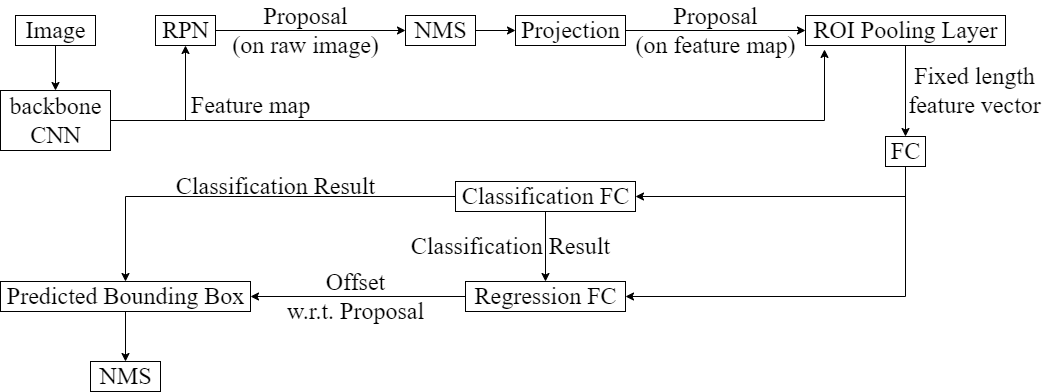

The diagram above was exported from draw.io. Its source (the exported page's mxGraphModel, read from the mxfile embedded in the PNG):
<mxGraphModel dx="1102" dy="874" grid="1" gridSize="10" guides="1" tooltips="1" connect="1" arrows="1" fold="1" page="1" pageScale="1" pageWidth="1654" pageHeight="1169" math="0" shadow="0">
  <root>
    <mxCell id="0" />
    <mxCell id="1" parent="0" />
    <mxCell id="dqKLh20y2hJeS3vKVzkE-34" style="edgeStyle=orthogonalEdgeStyle;rounded=0;orthogonalLoop=1;jettySize=auto;html=1;fontFamily=Times New Roman;fontSize=24;" parent="1" source="dqKLh20y2hJeS3vKVzkE-1" target="dqKLh20y2hJeS3vKVzkE-7" edge="1">
      <mxGeometry relative="1" as="geometry" />
    </mxCell>
    <mxCell id="dqKLh20y2hJeS3vKVzkE-1" value="Image" style="text;html=1;align=center;verticalAlign=middle;resizable=0;points=[];autosize=1;strokeColor=default;fillColor=none;fontFamily=Times New Roman;fontSize=24;" parent="1" vertex="1">
      <mxGeometry x="240" y="265" width="80" height="30" as="geometry" />
    </mxCell>
    <mxCell id="dqKLh20y2hJeS3vKVzkE-5" style="edgeStyle=orthogonalEdgeStyle;rounded=0;orthogonalLoop=1;jettySize=auto;html=1;fontFamily=Times New Roman;fontSize=24;" parent="1" source="dqKLh20y2hJeS3vKVzkE-2" target="CXRKg8g3bruco6gXQWsf-3" edge="1">
      <mxGeometry relative="1" as="geometry" />
    </mxCell>
    <mxCell id="dqKLh20y2hJeS3vKVzkE-2" value="RPN" style="text;html=1;align=center;verticalAlign=middle;resizable=0;points=[];autosize=1;strokeColor=default;fillColor=none;fontSize=24;fontFamily=Times New Roman;" parent="1" vertex="1">
      <mxGeometry x="380" y="265" width="60" height="30" as="geometry" />
    </mxCell>
    <mxCell id="dqKLh20y2hJeS3vKVzkE-32" style="edgeStyle=orthogonalEdgeStyle;rounded=0;orthogonalLoop=1;jettySize=auto;html=1;fontFamily=Times New Roman;fontSize=24;" parent="1" source="dqKLh20y2hJeS3vKVzkE-4" target="dqKLh20y2hJeS3vKVzkE-31" edge="1">
      <mxGeometry relative="1" as="geometry">
        <mxPoint x="830" y="280" as="sourcePoint" />
      </mxGeometry>
    </mxCell>
    <mxCell id="dqKLh20y2hJeS3vKVzkE-4" value="Projection" style="text;html=1;align=center;verticalAlign=middle;resizable=0;points=[];autosize=1;strokeColor=default;fillColor=none;fontSize=24;fontFamily=Times New Roman;" parent="1" vertex="1">
      <mxGeometry x="740" y="265" width="110" height="30" as="geometry" />
    </mxCell>
    <mxCell id="dqKLh20y2hJeS3vKVzkE-6" value="Proposal&lt;br&gt;(on raw image)" style="text;html=1;align=center;verticalAlign=middle;resizable=0;points=[];autosize=1;strokeColor=none;fillColor=none;fontSize=24;fontFamily=Times New Roman;" parent="1" vertex="1">
      <mxGeometry x="450" y="250" width="160" height="60" as="geometry" />
    </mxCell>
    <mxCell id="dqKLh20y2hJeS3vKVzkE-37" style="edgeStyle=orthogonalEdgeStyle;rounded=0;orthogonalLoop=1;jettySize=auto;html=1;fontFamily=Times New Roman;fontSize=24;entryX=0.095;entryY=1.132;entryDx=0;entryDy=0;entryPerimeter=0;" parent="1" source="dqKLh20y2hJeS3vKVzkE-7" target="dqKLh20y2hJeS3vKVzkE-31" edge="1">
      <mxGeometry relative="1" as="geometry" />
    </mxCell>
    <mxCell id="dqKLh20y2hJeS3vKVzkE-77" style="edgeStyle=orthogonalEdgeStyle;rounded=0;orthogonalLoop=1;jettySize=auto;html=1;fontFamily=Times New Roman;fontSize=24;" parent="1" source="dqKLh20y2hJeS3vKVzkE-7" target="dqKLh20y2hJeS3vKVzkE-2" edge="1">
      <mxGeometry relative="1" as="geometry" />
    </mxCell>
    <mxCell id="dqKLh20y2hJeS3vKVzkE-7" value="backbone&lt;br&gt;CNN" style="text;html=1;align=center;verticalAlign=middle;resizable=0;points=[];autosize=1;strokeColor=default;fillColor=none;fontSize=24;fontFamily=Times New Roman;" parent="1" vertex="1">
      <mxGeometry x="225" y="340" width="110" height="60" as="geometry" />
    </mxCell>
    <mxCell id="dqKLh20y2hJeS3vKVzkE-74" style="edgeStyle=orthogonalEdgeStyle;rounded=0;orthogonalLoop=1;jettySize=auto;html=1;fontFamily=Times New Roman;fontSize=24;" parent="1" source="dqKLh20y2hJeS3vKVzkE-31" target="dqKLh20y2hJeS3vKVzkE-72" edge="1">
      <mxGeometry relative="1" as="geometry" />
    </mxCell>
    <mxCell id="dqKLh20y2hJeS3vKVzkE-31" value="ROI Pooling Layer" style="text;html=1;align=center;verticalAlign=middle;resizable=0;points=[];autosize=1;strokeColor=default;fillColor=none;fontSize=24;fontFamily=Times New Roman;" parent="1" vertex="1">
      <mxGeometry x="1030" y="265" width="200" height="30" as="geometry" />
    </mxCell>
    <mxCell id="dqKLh20y2hJeS3vKVzkE-33" value="Proposal&lt;br&gt;(on feature map)" style="text;html=1;align=center;verticalAlign=middle;resizable=0;points=[];autosize=1;strokeColor=none;fillColor=none;fontSize=24;fontFamily=Times New Roman;" parent="1" vertex="1">
      <mxGeometry x="850" y="250" width="180" height="60" as="geometry" />
    </mxCell>
    <mxCell id="dqKLh20y2hJeS3vKVzkE-38" value="Feature map" style="text;html=1;align=center;verticalAlign=middle;resizable=0;points=[];autosize=1;strokeColor=none;fillColor=none;fontSize=24;fontFamily=Times New Roman;" parent="1" vertex="1">
      <mxGeometry x="410" y="340" width="130" height="30" as="geometry" />
    </mxCell>
    <mxCell id="dqKLh20y2hJeS3vKVzkE-44" value="Fixed length&lt;br&gt;feature vector" style="text;html=1;align=center;verticalAlign=middle;resizable=0;points=[];autosize=1;strokeColor=none;fillColor=none;fontSize=24;fontFamily=Times New Roman;" parent="1" vertex="1">
      <mxGeometry x="1124" y="310" width="150" height="60" as="geometry" />
    </mxCell>
    <mxCell id="dqKLh20y2hJeS3vKVzkE-65" style="edgeStyle=orthogonalEdgeStyle;rounded=0;orthogonalLoop=1;jettySize=auto;html=1;fontFamily=Times New Roman;fontSize=24;" parent="1" source="dqKLh20y2hJeS3vKVzkE-57" target="dqKLh20y2hJeS3vKVzkE-58" edge="1">
      <mxGeometry relative="1" as="geometry" />
    </mxCell>
    <mxCell id="dqKLh20y2hJeS3vKVzkE-68" style="edgeStyle=orthogonalEdgeStyle;rounded=0;orthogonalLoop=1;jettySize=auto;html=1;fontFamily=Times New Roman;fontSize=24;" parent="1" source="dqKLh20y2hJeS3vKVzkE-57" target="dqKLh20y2hJeS3vKVzkE-61" edge="1">
      <mxGeometry relative="1" as="geometry" />
    </mxCell>
    <mxCell id="dqKLh20y2hJeS3vKVzkE-57" value="Classification FC" style="text;html=1;align=center;verticalAlign=middle;resizable=0;points=[];autosize=1;strokeColor=default;fillColor=none;fontSize=24;fontFamily=Times New Roman;" parent="1" vertex="1">
      <mxGeometry x="680" y="431" width="180" height="30" as="geometry" />
    </mxCell>
    <mxCell id="dqKLh20y2hJeS3vKVzkE-67" style="edgeStyle=orthogonalEdgeStyle;rounded=0;orthogonalLoop=1;jettySize=auto;html=1;fontFamily=Times New Roman;fontSize=24;" parent="1" source="dqKLh20y2hJeS3vKVzkE-58" target="dqKLh20y2hJeS3vKVzkE-61" edge="1">
      <mxGeometry relative="1" as="geometry" />
    </mxCell>
    <mxCell id="dqKLh20y2hJeS3vKVzkE-58" value="Regression FC" style="text;html=1;align=center;verticalAlign=middle;resizable=0;points=[];autosize=1;strokeColor=default;fillColor=none;fontSize=24;fontFamily=Times New Roman;" parent="1" vertex="1">
      <mxGeometry x="690" y="531" width="160" height="30" as="geometry" />
    </mxCell>
    <mxCell id="dqKLh20y2hJeS3vKVzkE-69" style="edgeStyle=orthogonalEdgeStyle;rounded=0;orthogonalLoop=1;jettySize=auto;html=1;fontFamily=Times New Roman;fontSize=24;" parent="1" source="dqKLh20y2hJeS3vKVzkE-61" target="dqKLh20y2hJeS3vKVzkE-62" edge="1">
      <mxGeometry relative="1" as="geometry" />
    </mxCell>
    <mxCell id="dqKLh20y2hJeS3vKVzkE-61" value="Predicted Bounding Box&lt;br&gt;" style="text;html=1;align=center;verticalAlign=middle;resizable=0;points=[];autosize=1;strokeColor=default;fillColor=none;fontSize=24;fontFamily=Times New Roman;" parent="1" vertex="1">
      <mxGeometry x="225" y="531" width="250" height="30" as="geometry" />
    </mxCell>
    <mxCell id="dqKLh20y2hJeS3vKVzkE-62" value="NMS" style="text;html=1;align=center;verticalAlign=middle;resizable=0;points=[];autosize=1;strokeColor=default;fillColor=none;fontSize=24;fontFamily=Times New Roman;" parent="1" vertex="1">
      <mxGeometry x="315" y="611" width="70" height="30" as="geometry" />
    </mxCell>
    <mxCell id="dqKLh20y2hJeS3vKVzkE-66" value="Classification Result" style="text;html=1;align=center;verticalAlign=middle;resizable=0;points=[];autosize=1;strokeColor=none;fillColor=none;fontSize=24;fontFamily=Times New Roman;" parent="1" vertex="1">
      <mxGeometry x="395" y="421" width="210" height="30" as="geometry" />
    </mxCell>
    <mxCell id="dqKLh20y2hJeS3vKVzkE-70" value="Offset&lt;br&gt;w.r.t. Proposal" style="text;html=1;align=center;verticalAlign=middle;resizable=0;points=[];autosize=1;strokeColor=none;fillColor=none;fontSize=24;fontFamily=Times New Roman;" parent="1" vertex="1">
      <mxGeometry x="505" y="516" width="150" height="60" as="geometry" />
    </mxCell>
    <mxCell id="dqKLh20y2hJeS3vKVzkE-71" value="Classification Result" style="text;html=1;align=center;verticalAlign=middle;resizable=0;points=[];autosize=1;strokeColor=none;fillColor=none;fontSize=24;fontFamily=Times New Roman;" parent="1" vertex="1">
      <mxGeometry x="630" y="481" width="210" height="30" as="geometry" />
    </mxCell>
    <mxCell id="dqKLh20y2hJeS3vKVzkE-75" style="edgeStyle=orthogonalEdgeStyle;rounded=0;orthogonalLoop=1;jettySize=auto;html=1;fontFamily=Times New Roman;fontSize=24;" parent="1" source="dqKLh20y2hJeS3vKVzkE-72" target="dqKLh20y2hJeS3vKVzkE-57" edge="1">
      <mxGeometry relative="1" as="geometry">
        <Array as="points">
          <mxPoint x="1130" y="446" />
        </Array>
        <mxPoint x="830" y="446" as="targetPoint" />
      </mxGeometry>
    </mxCell>
    <mxCell id="dqKLh20y2hJeS3vKVzkE-76" style="edgeStyle=orthogonalEdgeStyle;rounded=0;orthogonalLoop=1;jettySize=auto;html=1;fontFamily=Times New Roman;fontSize=24;" parent="1" source="dqKLh20y2hJeS3vKVzkE-72" target="dqKLh20y2hJeS3vKVzkE-58" edge="1">
      <mxGeometry relative="1" as="geometry">
        <Array as="points">
          <mxPoint x="1130" y="546" />
        </Array>
        <mxPoint x="820" y="546" as="targetPoint" />
      </mxGeometry>
    </mxCell>
    <mxCell id="dqKLh20y2hJeS3vKVzkE-72" value="FC" style="text;html=1;align=center;verticalAlign=middle;resizable=0;points=[];autosize=1;strokeColor=default;fillColor=none;fontSize=24;fontFamily=Times New Roman;" parent="1" vertex="1">
      <mxGeometry x="1110" y="386" width="40" height="30" as="geometry" />
    </mxCell>
    <mxCell id="CXRKg8g3bruco6gXQWsf-4" style="edgeStyle=orthogonalEdgeStyle;rounded=0;orthogonalLoop=1;jettySize=auto;html=1;" parent="1" source="CXRKg8g3bruco6gXQWsf-3" target="dqKLh20y2hJeS3vKVzkE-4" edge="1">
      <mxGeometry relative="1" as="geometry" />
    </mxCell>
    <mxCell id="CXRKg8g3bruco6gXQWsf-3" value="NMS" style="text;html=1;align=center;verticalAlign=middle;resizable=0;points=[];autosize=1;strokeColor=default;fillColor=none;fontSize=24;fontFamily=Times New Roman;" parent="1" vertex="1">
      <mxGeometry x="630" y="265" width="70" height="30" as="geometry" />
    </mxCell>
  </root>
</mxGraphModel>